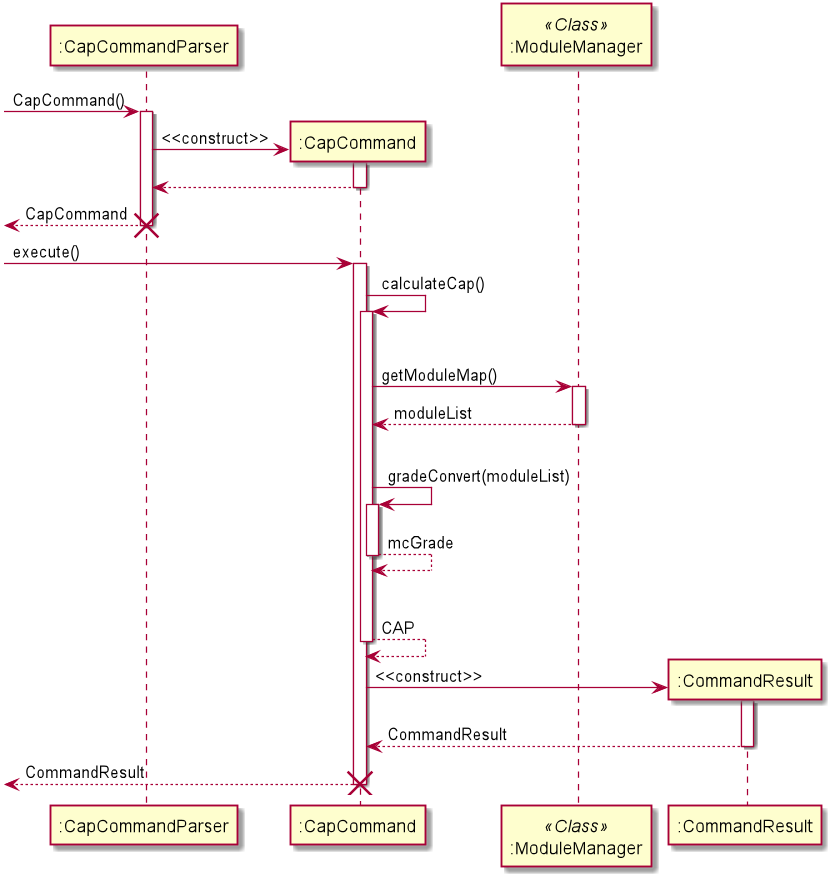

The diagram above was rendered by PlantUML. Its source (embedded in the PNG):
@startuml

-> ":CapCommandParser" ++ : CapCommand()
    ":CapCommandParser" -> ":CapCommand" ** : <<construct>>
    activate ":CapCommand"
    return
<-- ":CapCommandParser" !! : CapCommand

-> ":CapCommand" ++ : execute()
    ":CapCommand" -> ":CapCommand" ++ : calculateCap()
        |||
        participant ":ModuleManager" as MM << Class >>
        ":CapCommand" -> MM ++ : getModuleMap()
        return moduleList
        |||
        ":CapCommand" -> ":CapCommand" ++ : gradeConvert(moduleList)
        return mcGrade
        |||
    return CAP

    create ":CommandResult"
    ":CapCommand" -> ":CommandResult" ++ : <<construct>>
    return CommandResult
<-- ":CapCommand" !! : CommandResult
@enduml